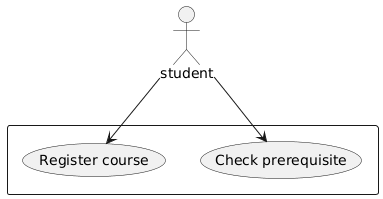

The diagram above was rendered by PlantUML. Its source (embedded in the PNG):
@startuml
actor student 
rectangle {
    (Register course)
    (Check prerequisite)
}
student --> (Register course)
student --> (Check prerequisite)
@enduml